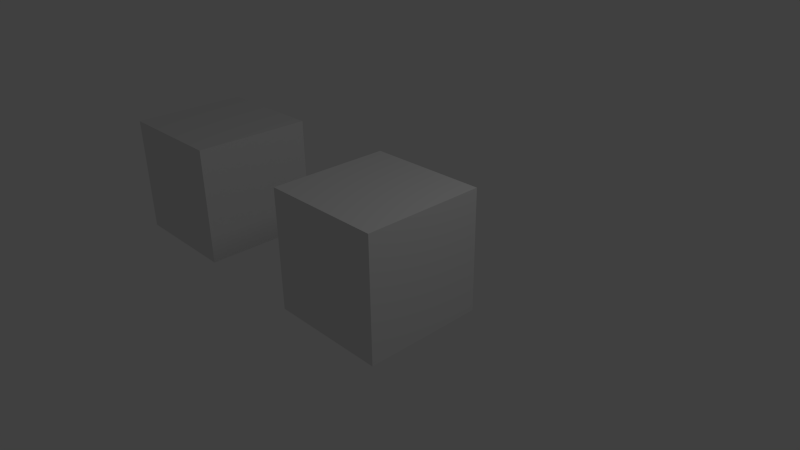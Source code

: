 # Source: Tests.blend  (saved by Blender 2.56.0; exported with 4.5.12 LTS)
import bpy
from mathutils import Matrix  # noqa: F401  (used for matrix-valued properties, if any)

bpy.ops.wm.read_factory_settings(use_empty=True)
scene = bpy.context.scene
scene.name = 'Scene'

# ---- collections
col_collection_1 = bpy.data.collections.new('Collection 1'); scene.collection.children.link(col_collection_1)

# ---- materials (node trees are filled in below, after node groups)
mat_material = bpy.data.materials.new('Material')
mat_material.alpha_threshold = 0.0
mat_material.use_transparent_shadow = False
mat_material.roughness = 0.5
mat_material.line_color = (0.0, 0.0, 0.0, 1.0)

# ---- material node trees

# ---- world
world_world = bpy.data.worlds.new('World'); scene.world = world_world
world_world.color = (0.05088, 0.05088, 0.05088)
world_world.use_sun_shadow = False
world_world.sun_shadow_jitter_overblur = 0.0
world_world.cycles.sampling_method = 'MANUAL'
world_world.cycles.sample_map_resolution = 256

# ---- cameras
cam_camera = bpy.data.cameras.new('Camera')
cam_camera.clip_end = 100.0
cam_camera.lens = 35.0
cam_camera.ortho_scale = 7.314
cam_camera.dof.focus_distance = 0.0
cam_camera.dof.aperture_fstop = 128.0

# ---- lights
light_lamp = bpy.data.lights.new('Lamp', 'POINT')
light_lamp.transmission_factor = 0.0
light_lamp.cutoff_distance = 30.0
light_lamp.energy = 100.0
light_lamp.shadow_buffer_clip_start = 1.001
light_lamp.shadow_soft_size = 1.0
light_lamp.shadow_maximum_resolution = 0.006
light_lamp.use_absolute_resolution = True
light_lamp.cycles.use_multiple_importance_sampling = False

# ---- meshes
me_cube_001 = bpy.data.meshes.new('Cube.001')
me_cube_001.from_pydata([(1.0, 1.0, -1.0), (1.0, -1.0, -1.0), (-1.0, -1.0, -1.0), (-1.0, 1.0, -1.0), (1.0, 1.0, 1.0), (1.0, -1.0, 1.0), (-1.0, -1.0, 1.0), (-1.0, 1.0, 1.0)], [], [(0, 1, 2, 3), (4, 7, 6, 5), (0, 4, 5, 1), (1, 5, 6, 2), (2, 6, 7, 3), (4, 0, 3, 7)])
me_cube_001.use_remesh_preserve_volume = False
me_cube_001.use_remesh_preserve_attributes = False
me_cube_001.use_mirror_vertex_groups = False
me_cube_001.update()
me_cube = bpy.data.meshes.new('Cube')
me_cube.from_pydata([(1.0, 1.0, -1.0), (1.0, -1.0, -1.0), (-1.0, -1.0, -1.0), (-1.0, 1.0, -1.0), (1.0, 1.0, 1.0), (1.0, -1.0, 1.0), (-1.0, -1.0, 1.0), (-1.0, 1.0, 1.0)], [], [(0, 1, 2, 3), (4, 7, 6, 5), (0, 4, 5, 1), (1, 5, 6, 2), (2, 6, 7, 3), (4, 0, 3, 7)])
me_cube.materials.append(mat_material)
me_cube.use_remesh_preserve_volume = False
me_cube.use_remesh_preserve_attributes = False
me_cube.use_mirror_vertex_groups = False
me_cube.update()

# ---- objects
ob_generaltests = bpy.data.objects.new('GeneralTests', None)
ob_pt_2 = bpy.data.objects.new('pt.2', me_cube_001)
ob_pt_1 = bpy.data.objects.new('pt.1', me_cube)
ob_lamp = bpy.data.objects.new('Lamp', light_lamp)
ob_camera = bpy.data.objects.new('Camera', cam_camera)

# ---- transforms, parenting, visibility, modifiers, constraints
ob_generaltests.location = (0.0, 0.0, 0.0)
ob_generaltests.empty_display_type = 'ARROWS'
ob_generaltests.empty_image_offset = (0.0, 0.0)
ob_generaltests.lineart.crease_threshold = 0.0
ob_pt_2.location = (-4.0, 0.0, 0.0)
ob_pt_2.empty_display_type = 'ARROWS'
ob_pt_2.lineart.crease_threshold = 0.0
ob_pt_1.location = (0.0, 0.0, 0.0)
ob_pt_1.lock_rotations_4d = False
ob_pt_1.empty_display_type = 'ARROWS'
ob_pt_1.lineart.crease_threshold = 0.0
ob_lamp.location = (4.076, 1.005, 5.904)
ob_lamp.rotation_euler = (0.6503, 0.05522, 1.866)
ob_lamp.lock_rotations_4d = False
ob_lamp.empty_display_type = 'ARROWS'
ob_lamp.color = (0.0, 0.0, 0.0, 0.0)
ob_lamp.lineart.crease_threshold = 0.0
ob_camera.location = (7.481, -6.508, 5.344)
ob_camera.rotation_euler = (1.109, 0.01082, 0.8149)
ob_camera.lock_rotations_4d = False
ob_camera.empty_display_type = 'ARROWS'
ob_camera.color = (0.0, 0.0, 0.0, 0.0)
ob_camera.display_type = 'WIRE'
ob_camera.lineart.crease_threshold = 0.0

# ---- collection membership
col_collection_1.objects.link(ob_generaltests)
col_collection_1.objects.link(ob_pt_2)
col_collection_1.objects.link(ob_pt_1)
col_collection_1.objects.link(ob_lamp)
col_collection_1.objects.link(ob_camera)

# ---- scene / render settings (as saved in the file)
scene.camera = ob_camera
scene.frame_start = 1; scene.frame_end = 250; scene.frame_set(1)
scene.render.engine = 'BLENDER_EEVEE_NEXT'
scene.render.image_settings.color_mode = 'RGB'
scene.render.image_settings.compression = 90
scene.render.resolution_percentage = 50
scene.render.dither_intensity = 0.0
scene.render.bake_margin = 2
scene.render.bake_bias = 0.0
scene.cycles.use_denoising = False
scene.cycles.samples = 10
scene.cycles.sampling_pattern = 'TABULATED_SOBOL'
scene.cycles.light_sampling_threshold = 0.0
scene.cycles.use_adaptive_sampling = False
scene.cycles.use_light_tree = False
scene.cycles.blur_glossy = 0.0
scene.cycles.volume_bounces = 1
scene.cycles.pixel_filter_type = 'GAUSSIAN'
scene.cycles.sample_clamp_indirect = 0.0
scene.view_settings.view_transform = 'Standard'
bpy.context.view_layer.update()
